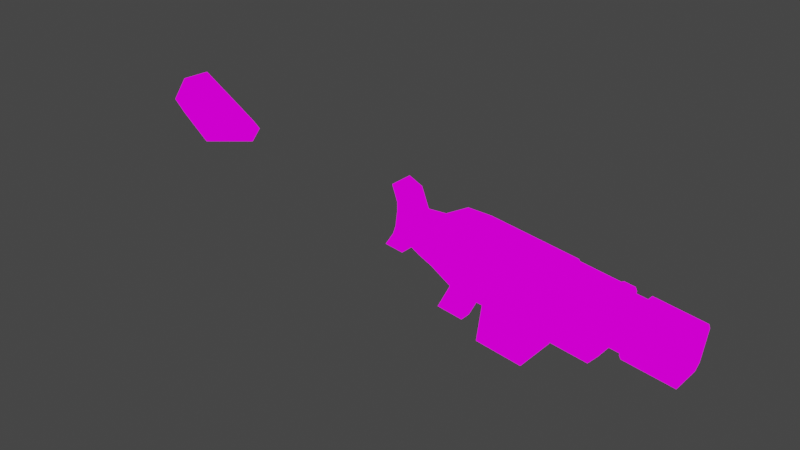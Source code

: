 # Source: v_plasma.blend  (saved by Blender 2.83.18; exported with 4.5.12 LTS)
import bpy
from mathutils import Matrix  # noqa: F401  (used for matrix-valued properties, if any)

bpy.ops.wm.read_factory_settings(use_empty=True)
scene = bpy.context.scene
scene.name = 'Scene'

# ---- collections
col_collection = bpy.data.collections.new('Collection'); scene.collection.children.link(col_collection)

# ---- images (referenced by path relative to the original .blend; pixels are not part of the script)
import os
ASSET_DIR = os.environ.get("B2B_ASSET_DIR", "")  # directory of the original .blend (textures are referenced by path, not embedded)
HERE = os.path.dirname(os.path.abspath(__file__))  # packed textures are extracted next to this script under _unpacked/

def load_image(name, relpath, width, height, colorspace="sRGB"):
    """Load a texture the original file referenced (path relative to the .blend, or extracted next to this script)."""
    p = next((c for c in (os.path.join(HERE, relpath), os.path.join(ASSET_DIR, relpath)) if relpath and os.path.exists(c)), "")
    if p:
        img = bpy.data.images.load(p, check_existing=True)
        img.name = name
    else:  # same state as the original file: an image datablock whose file is absent (Cycles renders it pink)
        img = bpy.data.images.new(name, width, height)
        img.source = "FILE"
        img.filepath = "//" + (relpath or name)
    img.colorspace_settings.name = colorspace
    return img
img_map__0 = load_image('Map #0', 'v_plasma.tga', 1024, 1024, 'sRGB')

# ---- materials (node trees are filled in below, after node groups)
mat_material__2 = bpy.data.materials.new('Material #2')
mat_material__2.use_transparent_shadow = False
mat_material__2.diffuse_color = (0.588, 0.588, 0.588, 1.0)
mat_material__2.roughness = 0.8586
mat_material__2.specular_intensity = 0.0
mat_material__2.metallic = 1.0

# ---- material node trees
mat_material__2.use_nodes = True; mat_material__2.node_tree.nodes.clear()
_N = mat_material__2.node_tree.nodes; _L = mat_material__2.node_tree.links
n0 = _N.new('ShaderNodeOutputMaterial'); n0.name = 'Material Output'; n0.location = (316, 200)
n1 = _N.new('ShaderNodeTexImage'); n1.name = 'Image Texture.001'; n1.location = (-26, 177)
n1.image = img_map__0
_L.new(n1.outputs[0], n0.inputs[0])
n0.is_active_output = True

# ---- world
world_world = bpy.data.worlds.new('World'); scene.world = world_world
world_world.use_nodes = True; world_world.node_tree.nodes.clear()
_N = world_world.node_tree.nodes; _L = world_world.node_tree.links
n0 = _N.new('ShaderNodeOutputWorld'); n0.name = 'World Output'; n0.location = (300, 300)
n1 = _N.new('ShaderNodeBackground'); n1.name = 'Background'; n1.location = (10, 300)
n1.inputs[0].default_value = (0.05088, 0.05088, 0.05088, 1.0)
_L.new(n1.outputs[0], n0.inputs[0])
n0.is_active_output = True
world_world.color = (0.05088, 0.05088, 0.05088)
world_world.use_sun_shadow = False
world_world.sun_shadow_jitter_overblur = 0.0

# ---- meshes
me_mesh = bpy.data.meshes.new('Mesh')
me_mesh.from_pydata([(-8.207, 7.046, 9.749), (49.17, 9.005, 7.15), (49.17, 7.046, 9.749), (49.17, -7.046, 9.749), (49.17, -9.005, 7.15), (-19.5, -9.005, 7.15), (-8.207, -7.046, 9.749), (55.58, 6.267, 10.01), (55.58, 8.226, 7.408), (75.55, 8.226, 7.408), (75.55, 6.267, 10.01), (75.55, 6.267, -8.716), (75.55, 8.227, -6.116), (55.58, 8.227, -6.116), (55.58, 6.267, -8.716), (55.58, -6.267, -8.716), (55.58, -8.226, -6.116), (75.55, -8.226, -6.116), (75.55, -6.267, -8.716), (75.55, -6.267, 10.01), (75.55, -8.227, 7.407), (55.58, -8.227, 7.407), (55.58, -6.267, 10.01), (49.17, 6.124, -6.112), (49.17, 6.124, 7.339), (55.58, 6.124, 7.339), (55.58, 6.124, -6.112), (49.17, -6.124, -6.112), (55.58, -6.124, -6.112), (55.58, -6.124, 7.339), (49.17, -6.124, 7.339), (49.17, 4.666, -8.047), (55.58, 4.666, -8.047), (55.58, -4.666, -8.047), (49.17, -4.666, -8.047), (55.58, 4.666, 9.274), (55.58, -4.666, 9.274), (49.17, 4.666, 9.274), (49.17, -4.666, 9.274), (-10.21, -7.046, -16.05), (-19.5, -9.005, -9.782), (49.17, -9.005, -9.782), (45.28, -7.046, -16.05), (-19.5, 9.005, -9.782), (-10.21, 7.046, -16.05), (45.28, 7.046, -16.05), (49.17, 9.005, -9.782), (27.6, 9.005, 0.9019), (27.6, 9.005, 7.15), (27.6, 7.046, 9.749), (27.6, -7.046, 9.749), (27.6, -9.005, 7.15), (27.6, -9.005, 0.9019), (44.75, -9.005, 0.9019), (44.75, -9.005, 7.15), (44.75, -7.046, 9.749), (44.75, 7.046, 9.749), (44.75, 9.005, 7.15), (44.75, 9.005, 0.9019), (28.25, 9.005, 1.402), (28.25, 9.005, 6.5), (28.25, 7.046, 9.099), (28.25, -7.046, 9.099), (28.25, -9.005, 6.5), (28.25, -9.005, 1.402), (44.1, -9.005, 1.402), (44.1, -9.005, 6.5), (44.1, -7.046, 9.099), (44.1, 7.046, 9.099), (44.1, 9.005, 6.5), (44.1, 9.005, 1.402), (-32.22, 4.867, -9.783), (-33.46, -4.867, 1.849), (-43.7, 4.867, -14.06), (-35.87, 4.867, -14.07), (-35.87, -4.867, -14.07), (-43.7, -4.867, -14.06), (-37.63, 4.867, 9.392), (-43.7, 4.867, 11.16), (-43.7, -4.867, 11.16), (-37.63, -4.867, 9.392), (-19.5, 9.005, 7.15), (-27.0, 6.78, -9.783), (-27.0, 6.78, 2.064), (-27.0, -6.78, 2.064), (-27.0, -6.78, -9.783), (-40.16, 4.867, 1.507), (-33.46, 4.867, 1.849), (-40.6, 4.867, 5.181), (-40.6, -4.867, 5.181), (-40.16, -4.867, 1.507), (-40.88, 4.867, -8.189), (-40.16, 4.867, -4.608), (-40.16, -4.867, -4.608), (-32.22, -4.867, -9.783), (-40.88, -4.867, -8.189), (-18.99, 2.207, -30.29), (-8.064, 2.207, -30.29), (-13.05, 2.207, -13.62), (-2.121, 2.207, -13.62), (-18.99, -2.207, -30.29), (-8.064, -2.207, -30.29), (-13.05, -2.207, -13.62), (-2.121, -2.207, -13.62), (3.454, 9.005, -29.69), (22.44, 9.005, -29.69), (3.454, 9.005, -9.782), (22.44, 9.005, -9.782), (3.454, -9.005, -29.69), (22.44, -9.005, -29.69), (3.454, -9.005, -9.782), (22.44, -9.005, -9.782)], [], [(60, 69, 70), (70, 59, 60), (65, 66, 63), (63, 64, 65), (45, 42, 39), (39, 44, 45), (46, 41, 42), (42, 45, 46), (61, 62, 67), (67, 68, 61), (81, 5, 6), (6, 0, 81), (8, 9, 12), (12, 13, 8), (17, 20, 21), (21, 16, 17), (11, 18, 15), (15, 14, 11), (12, 9, 10), (10, 19, 20), (20, 17, 18), (10, 20, 18), (12, 10, 18), (11, 12, 18), (7, 22, 19), (19, 10, 7), (8, 13, 14), (14, 15, 16), (16, 21, 22), (14, 16, 22), (8, 14, 22), (7, 8, 22), (69, 60, 61), (61, 68, 69), (63, 66, 67), (67, 62, 63), (9, 8, 7), (7, 10, 9), (13, 12, 11), (11, 14, 13), (17, 16, 15), (15, 18, 17), (21, 20, 19), (19, 22, 21), (24, 25, 26), (26, 23, 24), (28, 29, 30), (30, 27, 28), (32, 33, 34), (34, 31, 32), (37, 38, 36), (36, 35, 37), (25, 24, 37), (37, 35, 25), (23, 26, 32), (32, 31, 23), (28, 27, 34), (34, 33, 28), (30, 29, 36), (36, 38, 30), (41, 40, 39), (39, 42, 41), (45, 44, 43), (43, 46, 45), (1, 2, 3), (3, 4, 41), (1, 3, 41), (46, 1, 41), (43, 81, 48), (48, 47, 43), (81, 0, 49), (49, 48, 81), (0, 6, 50), (50, 49, 0), (6, 5, 51), (51, 50, 6), (5, 40, 52), (52, 51, 5), (40, 41, 53), (53, 52, 40), (41, 4, 54), (54, 53, 41), (4, 3, 55), (55, 54, 4), (3, 2, 56), (56, 55, 3), (2, 1, 57), (57, 56, 2), (1, 46, 58), (58, 57, 1), (46, 43, 47), (47, 58, 46), (47, 48, 60), (60, 59, 47), (48, 49, 61), (61, 60, 48), (49, 50, 62), (62, 61, 49), (50, 51, 63), (63, 62, 50), (51, 52, 64), (64, 63, 51), (52, 53, 65), (65, 64, 52), (53, 54, 66), (66, 65, 53), (54, 55, 67), (67, 66, 54), (55, 56, 68), (68, 67, 55), (56, 57, 69), (69, 68, 56), (57, 58, 70), (70, 69, 57), (58, 47, 59), (59, 70, 58), (44, 39, 40), (40, 43, 44), (86, 87, 71), (71, 92, 86), (94, 72, 90), (90, 93, 94), (73, 74, 75), (75, 76, 73), (77, 78, 79), (79, 80, 77), (92, 93, 90), (90, 86, 92), (71, 74, 73), (73, 91, 71), (71, 94, 75), (75, 74, 71), (94, 95, 76), (76, 75, 94), (91, 73, 76), (76, 95, 91), (88, 78, 77), (77, 87, 88), (89, 79, 78), (78, 88, 89), (72, 80, 79), (79, 89, 72), (72, 87, 77), (77, 80, 72), (87, 83, 82), (82, 71, 87), (72, 84, 83), (83, 87, 72), (72, 94, 85), (85, 84, 72), (71, 82, 85), (85, 94, 71), (83, 81, 43), (43, 82, 83), (5, 81, 83), (83, 84, 5), (40, 5, 84), (84, 85, 40), (43, 40, 85), (85, 82, 43), (90, 72, 89), (88, 87, 86), (89, 88, 86), (86, 90, 89), (92, 71, 91), (95, 94, 93), (93, 92, 91), (91, 95, 93), (96, 98, 99), (99, 97, 96), (100, 101, 103), (103, 102, 100), (96, 97, 101), (101, 100, 96), (97, 99, 103), (103, 101, 97), (99, 98, 102), (102, 103, 99), (98, 96, 100), (100, 102, 98), (104, 106, 107), (107, 105, 104), (108, 109, 111), (111, 110, 108), (104, 105, 109), (109, 108, 104), (105, 107, 111), (111, 109, 105), (106, 104, 108), (108, 110, 106)])
me_mesh.polygons.foreach_set('use_smooth', [True] * 190)
_k = set([(0, 49), (0, 81), (1, 2), (1, 46), (2, 3), (3, 4), (4, 41), (5, 6), (5, 84), (6, 50), (7, 8), (7, 10), (7, 22), (8, 13), (9, 10), (9, 12), (10, 19), (11, 12), (11, 14), (11, 18), (13, 14), (14, 15), (15, 16), (15, 18), (16, 21), (17, 18), (17, 20), (19, 20), (19, 22), (21, 22), (23, 32), (25, 37), (28, 34), (30, 36), (31, 32), (33, 34), (35, 37), (36, 38), (39, 40), (39, 42), (40, 85), (41, 42), (42, 45), (43, 44), (43, 82), (44, 45), (45, 46), (49, 50), (71, 74), (71, 82), (71, 94), (72, 80), (72, 84), (72, 87), (73, 74), (73, 76), (73, 91), (74, 75), (75, 76), (75, 94), (76, 95), (77, 78), (77, 87), (78, 79), (78, 88), (79, 80), (79, 89), (81, 83), (83, 87), (85, 94), (86, 88), (86, 92), (89, 90), (90, 93), (91, 92), (93, 95), (96, 97), (96, 98), (96, 100), (97, 99), (97, 101), (98, 99), (98, 102), (99, 103), (100, 101), (100, 102), (101, 103), (102, 103), (104, 105), (104, 106), (104, 107), (104, 108), (105, 107), (105, 109), (105, 111), (106, 108), (108, 109), (108, 110), (109, 111)])
me_mesh.attributes.new('sharp_edge', 'BOOLEAN', 'EDGE').data.foreach_set('value', [ (min(e.vertices), max(e.vertices)) in _k for e in me_mesh.edges])
_uv = me_mesh.uv_layers.new(name='UVChannel_1')
_uv.uv.foreach_set('vector', [0.006698, 0.4714, 0.1264, 0.4714, 0.1264, 0.4348, 0.1264, 0.4348, 0.006698, 0.4348, 0.006698, 0.4714, 0.1264, 0.4348, 0.1264, 0.4714, 0.006698, 0.4714, 0.006698, 0.4714, 0.006698, 0.4348, 0.1264, 0.4348, 0.7573, 0.4563, 0.7573, 0.5869, 0.3699, 0.5869, 0.3699, 0.5869, 0.3699, 0.4563, 0.7573, 0.4563, 0.8149, 0.6746, 0.9818, 0.6746, 0.9636, 0.6308, 0.9636, 0.6308, 0.8331, 0.6308, 0.8149, 0.6746, 0.006698, 0.49, 0.006698, 0.6241, 0.1264, 0.6241, 0.1264, 0.6241, 0.1264, 0.49, 0.006698, 0.49, 0.3051, 0.8309, 0.3051, 0.9978, 0.3839, 0.9796, 0.3839, 0.9796, 0.3839, 0.8491, 0.3051, 0.8309, 0.2361, 0.2665, 0.39, 0.2665, 0.39, 0.1678, 0.39, 0.1678, 0.2361, 0.1678, 0.2361, 0.2665, 0.39, 0.1678, 0.39, 0.2665, 0.2361, 0.2665, 0.2361, 0.2665, 0.2361, 0.1678, 0.39, 0.1678, 0.39, 0.2849, 0.39, 0.4026, 0.2361, 0.4026, 0.2361, 0.4026, 0.2361, 0.2849, 0.39, 0.2849, 0.5092, 0.2665, 0.4135, 0.2665, 0.3951, 0.2849, 0.3951, 0.2849, 0.3951, 0.4026, 0.4135, 0.421, 0.4135, 0.421, 0.5092, 0.421, 0.5276, 0.4026, 0.3951, 0.2849, 0.4135, 0.421, 0.5276, 0.4026, 0.5092, 0.2665, 0.3951, 0.2849, 0.5276, 0.4026, 0.5276, 0.2849, 0.5092, 0.2665, 0.5276, 0.4026, 0.2361, 0.02715, 0.2361, 0.1449, 0.39, 0.1449, 0.39, 0.1449, 0.39, 0.02715, 0.2361, 0.02715, 0.2079, 0.421, 0.1122, 0.421, 0.09384, 0.4026, 0.09384, 0.4026, 0.09384, 0.2849, 0.1122, 0.2665, 0.1122, 0.2665, 0.2079, 0.2665, 0.2263, 0.2849, 0.09384, 0.4026, 0.1122, 0.2665, 0.2263, 0.2849, 0.2079, 0.421, 0.09384, 0.4026, 0.2263, 0.2849, 0.2263, 0.4026, 0.2079, 0.421, 0.2263, 0.2849, 0.1264, 0.4714, 0.006698, 0.4714, 0.006698, 0.49, 0.006698, 0.49, 0.1264, 0.49, 0.1264, 0.4714, 0.006698, 0.4714, 0.1264, 0.4714, 0.1264, 0.49, 0.1264, 0.49, 0.006698, 0.49, 0.006698, 0.4714, 0.39, 0.008757, 0.2361, 0.008757, 0.2361, 0.02715, 0.2361, 0.02715, 0.39, 0.02715, 0.39, 0.008757, 0.2361, 0.2665, 0.39, 0.2665, 0.39, 0.2849, 0.39, 0.2849, 0.2361, 0.2849, 0.2361, 0.2665, 0.39, 0.421, 0.2361, 0.421, 0.2361, 0.4026, 0.2361, 0.4026, 0.39, 0.4026, 0.39, 0.421, 0.2361, 0.1633, 0.39, 0.1633, 0.39, 0.1449, 0.39, 0.1449, 0.2361, 0.1449, 0.2361, 0.1633, 0.9402, 0.2573, 0.9912, 0.2573, 0.9912, 0.1618, 0.9912, 0.1618, 0.9402, 0.1618, 0.9402, 0.2573, 0.9912, 0.1618, 0.9912, 0.2573, 0.9402, 0.2573, 0.9402, 0.2573, 0.9402, 0.1618, 0.9912, 0.1618, 0.9912, 0.05363, 0.9912, 0.1416, 0.9402, 0.1416, 0.9402, 0.1416, 0.9402, 0.05363, 0.9912, 0.05363, 0.9402, 0.05363, 0.9402, 0.1416, 0.9912, 0.1416, 0.9912, 0.1416, 0.9912, 0.05363, 0.9402, 0.05363, 0.9912, 0.03989, 0.9402, 0.03989, 0.9402, 0.05363, 0.9402, 0.05363, 0.9912, 0.05363, 0.9912, 0.03989, 0.9402, 0.03989, 0.9912, 0.03989, 0.9912, 0.05363, 0.9912, 0.05363, 0.9402, 0.05363, 0.9402, 0.03989, 0.9912, 0.1553, 0.9402, 0.1553, 0.9402, 0.1416, 0.9402, 0.1416, 0.9912, 0.1416, 0.9912, 0.1553, 0.9402, 0.1553, 0.9912, 0.1553, 0.9912, 0.1416, 0.9912, 0.1416, 0.9402, 0.1416, 0.9402, 0.1553, 0.7844, 0.6746, 0.3051, 0.6746, 0.3699, 0.6308, 0.3699, 0.6308, 0.7573, 0.6308, 0.7844, 0.6746, 0.7573, 0.6308, 0.3699, 0.6308, 0.3051, 0.6746, 0.3051, 0.6746, 0.7844, 0.6746, 0.7573, 0.6308, 0.8149, 0.7928, 0.8331, 0.8109, 0.9636, 0.8109, 0.9636, 0.8109, 0.9818, 0.7928, 0.9818, 0.6746, 0.8149, 0.7928, 0.9636, 0.8109, 0.9818, 0.6746, 0.8149, 0.6746, 0.8149, 0.7928, 0.9818, 0.6746, 0.3051, 0.6746, 0.3051, 0.7928, 0.6338, 0.7928, 0.6338, 0.7928, 0.6338, 0.7492, 0.3051, 0.6746, 0.3051, 0.7928, 0.3839, 0.8109, 0.6338, 0.8109, 0.6338, 0.8109, 0.6338, 0.7928, 0.3051, 0.7928, 0.3839, 0.8491, 0.3839, 0.9796, 0.6338, 0.9796, 0.6338, 0.9796, 0.6338, 0.8491, 0.3839, 0.8491, 0.3839, 0.8109, 0.3051, 0.7928, 0.6338, 0.7928, 0.6338, 0.7928, 0.6338, 0.8109, 0.3839, 0.8109, 0.3051, 0.7928, 0.3051, 0.6746, 0.6338, 0.7492, 0.6338, 0.7492, 0.6338, 0.7928, 0.3051, 0.7928, 0.3051, 0.6746, 0.7844, 0.6746, 0.7536, 0.7492, 0.7536, 0.7492, 0.6338, 0.7492, 0.3051, 0.6746, 0.7844, 0.6746, 0.7844, 0.7928, 0.7536, 0.7928, 0.7536, 0.7928, 0.7536, 0.7492, 0.7844, 0.6746, 0.7844, 0.7928, 0.7844, 0.8109, 0.7536, 0.8109, 0.7536, 0.8109, 0.7536, 0.7928, 0.7844, 0.7928, 0.7844, 0.9796, 0.7844, 0.8491, 0.7536, 0.8491, 0.7536, 0.8491, 0.7536, 0.9796, 0.7844, 0.9796, 0.7844, 0.8109, 0.7844, 0.7928, 0.7536, 0.7928, 0.7536, 0.7928, 0.7536, 0.8109, 0.7844, 0.8109, 0.7844, 0.7928, 0.7844, 0.6746, 0.7536, 0.7492, 0.7536, 0.7492, 0.7536, 0.7928, 0.7844, 0.7928, 0.7844, 0.6746, 0.3051, 0.6746, 0.6338, 0.7492, 0.6338, 0.7492, 0.7536, 0.7492, 0.7844, 0.6746, 0.001792, 0.4312, 0.001792, 0.476, 0.006698, 0.4714, 0.006698, 0.4714, 0.006698, 0.4348, 0.001792, 0.4312, 0.001792, 0.476, 0.001792, 0.4947, 0.006698, 0.49, 0.006698, 0.49, 0.006698, 0.4714, 0.001792, 0.476, 0.001792, 0.49, 0.001792, 0.6241, 0.006698, 0.6241, 0.006698, 0.6241, 0.006698, 0.49, 0.001792, 0.49, 0.001792, 0.4947, 0.001792, 0.476, 0.006698, 0.4714, 0.006698, 0.4714, 0.006698, 0.49, 0.001792, 0.4947, 0.001792, 0.476, 0.001792, 0.4312, 0.006698, 0.4348, 0.006698, 0.4348, 0.006698, 0.4714, 0.001792, 0.476, 0.001792, 0.4312, 0.1313, 0.4312, 0.1264, 0.4348, 0.1264, 0.4348, 0.006698, 0.4348, 0.001792, 0.4312, 0.1313, 0.4312, 0.1313, 0.476, 0.1264, 0.4714, 0.1264, 0.4714, 0.1264, 0.4348, 0.1313, 0.4312, 0.1313, 0.476, 0.1313, 0.4947, 0.1264, 0.49, 0.1264, 0.49, 0.1264, 0.4714, 0.1313, 0.476, 0.1313, 0.6241, 0.1313, 0.49, 0.1264, 0.49, 0.1264, 0.49, 0.1264, 0.6241, 0.1313, 0.6241, 0.1313, 0.4947, 0.1313, 0.476, 0.1264, 0.4714, 0.1264, 0.4714, 0.1264, 0.49, 0.1313, 0.4947, 0.1313, 0.476, 0.1313, 0.4312, 0.1264, 0.4348, 0.1264, 0.4348, 0.1264, 0.4714, 0.1313, 0.476, 0.1313, 0.4312, 0.001792, 0.4312, 0.006698, 0.4348, 0.006698, 0.4348, 0.1264, 0.4348, 0.1313, 0.4312, 0.3699, 0.4563, 0.3699, 0.5869, 0.3051, 0.605, 0.3051, 0.605, 0.3051, 0.4382, 0.3699, 0.4563, 0.1609, 0.7534, 0.2076, 0.7558, 0.2163, 0.6746, 0.2163, 0.6746, 0.1609, 0.7107, 0.1609, 0.7534, 0.2163, 0.6746, 0.2076, 0.7558, 0.1609, 0.7534, 0.1609, 0.7534, 0.1609, 0.7107, 0.2163, 0.6746, 0.1361, 0.4765, 0.1908, 0.4765, 0.1908, 0.5667, 0.1908, 0.5667, 0.1361, 0.5667, 0.1361, 0.4765, 0.1785, 0.8693, 0.1361, 0.8693, 0.1361, 0.9594, 0.1361, 0.9594, 0.1785, 0.9594, 0.1785, 0.8693, 0.02862, 0.7107, 0.1188, 0.7107, 0.1188, 0.7534, 0.1188, 0.7534, 0.02862, 0.7534, 0.02862, 0.7107, 0.2163, 0.6746, 0.1908, 0.6447, 0.1361, 0.6447, 0.1361, 0.6447, 0.1558, 0.6857, 0.2163, 0.6746, 0.2163, 0.4765, 0.2163, 0.5667, 0.1908, 0.5667, 0.1908, 0.5667, 0.1908, 0.4765, 0.2163, 0.4765, 0.2163, 0.6746, 0.1558, 0.6857, 0.1361, 0.6447, 0.1361, 0.6447, 0.1908, 0.6447, 0.2163, 0.6746, 0.02862, 0.6857, 0.02862, 0.6447, 0.1188, 0.6447, 0.1188, 0.6447, 0.1188, 0.6857, 0.02862, 0.6857, 0.1578, 0.7791, 0.1361, 0.8208, 0.1785, 0.8085, 0.1785, 0.8085, 0.2076, 0.7558, 0.1578, 0.7791, 0.1188, 0.7791, 0.1188, 0.8208, 0.02862, 0.8208, 0.02862, 0.8208, 0.02862, 0.7791, 0.1188, 0.7791, 0.2076, 0.7558, 0.1785, 0.8085, 0.1361, 0.8208, 0.1361, 0.8208, 0.1578, 0.7791, 0.2076, 0.7558, 0.2076, 0.9594, 0.2076, 0.8693, 0.1785, 0.8693, 0.1785, 0.8693, 0.1785, 0.9594, 0.2076, 0.9594, 0.2076, 0.7558, 0.2527, 0.7573, 0.2527, 0.6746, 0.2527, 0.6746, 0.2163, 0.6746, 0.2076, 0.7558, 0.2076, 0.9594, 0.2527, 0.9772, 0.2527, 0.8515, 0.2527, 0.8515, 0.2076, 0.8693, 0.2076, 0.9594, 0.2076, 0.7558, 0.2163, 0.6746, 0.2527, 0.6746, 0.2527, 0.6746, 0.2527, 0.7573, 0.2076, 0.7558, 0.2163, 0.4765, 0.2527, 0.4588, 0.2527, 0.5844, 0.2527, 0.5844, 0.2163, 0.5667, 0.2163, 0.4765, 0.2527, 0.7573, 0.3051, 0.7928, 0.3051, 0.6746, 0.3051, 0.6746, 0.2527, 0.6746, 0.2527, 0.7573, 0.3051, 0.9978, 0.3051, 0.8309, 0.2527, 0.8515, 0.2527, 0.8515, 0.2527, 0.9772, 0.3051, 0.9978, 0.3051, 0.6746, 0.3051, 0.7928, 0.2527, 0.7573, 0.2527, 0.7573, 0.2527, 0.6746, 0.3051, 0.6746, 0.3051, 0.4382, 0.3051, 0.605, 0.2527, 0.5844, 0.2527, 0.5844, 0.2527, 0.4588, 0.3051, 0.4382, 0.1609, 0.7534, 0.2076, 0.7558, 0.1578, 0.7791, 0.1578, 0.7791, 0.2076, 0.7558, 0.1609, 0.7534, 0.1188, 0.7791, 0.02862, 0.7791, 0.02862, 0.7534, 0.02862, 0.7534, 0.1188, 0.7534, 0.1188, 0.7791, 0.1609, 0.7107, 0.2163, 0.6746, 0.1558, 0.6857, 0.1558, 0.6857, 0.2163, 0.6746, 0.1609, 0.7107, 0.1188, 0.7107, 0.02862, 0.7107, 0.02862, 0.6857, 0.02862, 0.6857, 0.1188, 0.6857, 0.1188, 0.7107, 0.7677, 0.02227, 0.8216, 0.1736, 0.9208, 0.1736, 0.9208, 0.1736, 0.8669, 0.02227, 0.7677, 0.02227, 0.7677, 0.02227, 0.8669, 0.02227, 0.9208, 0.1736, 0.9208, 0.1736, 0.8216, 0.1736, 0.7677, 0.02227, 0.7677, 0.02227, 0.8669, 0.02227, 0.8669, 0.02227, 0.8669, 0.02227, 0.7677, 0.02227, 0.7677, 0.02227, 0.8669, 0.02227, 0.9208, 0.1736, 0.9208, 0.1736, 0.9208, 0.1736, 0.8669, 0.02227, 0.8669, 0.02227, 0.9208, 0.1736, 0.8216, 0.1736, 0.8216, 0.1736, 0.8216, 0.1736, 0.9208, 0.1736, 0.9208, 0.1736, 0.8216, 0.1736, 0.7677, 0.02227, 0.7677, 0.02227, 0.7677, 0.02227, 0.8216, 0.1736, 0.8216, 0.1736, 0.7258, 0.2595, 0.7258, 0.444, 0.5483, 0.444, 0.5483, 0.444, 0.5483, 0.2595, 0.7258, 0.2595, 0.5483, 0.2595, 0.7258, 0.2595, 0.7258, 0.444, 0.7258, 0.444, 0.5483, 0.444, 0.5483, 0.2595, 0.5478, 0.0315, 0.7258, 0.0315, 0.7258, 0.2329, 0.7258, 0.2329, 0.5478, 0.2329, 0.5478, 0.0315, 0.7355, 0.2212, 0.9281, 0.2212, 0.9281, 0.421, 0.9281, 0.421, 0.7355, 0.421, 0.7355, 0.2212, 0.9281, 0.421, 0.7355, 0.421, 0.7355, 0.2212, 0.7355, 0.2212, 0.9281, 0.2212, 0.9281, 0.421])
me_mesh.materials.append(mat_material__2)
me_mesh.use_remesh_fix_poles = True
me_mesh.use_remesh_preserve_attributes = False
me_mesh.use_mirror_vertex_groups = False
me_mesh.update()
me_mesh.normals_split_custom_set([tuple(v) for v in zip(*[iter([0.08283, 0.9674, 0.2393, -0.08283, 0.9674, 0.2393, 2.249e-07, 1.0, 1.152e-06, 2.249e-07, 1.0, 1.152e-06, -7.875e-07, 1.0, -1.203e-06, 0.08283, 0.9674, 0.2393, 7.511e-08, -1.0, -8.473e-07, -0.08283, -0.9674, 0.2393, 0.08283, -0.9674, 0.2393, 0.08283, -0.9674, 0.2393, 3.616e-08, -1.0, 8.514e-07, 7.511e-08, -1.0, -8.473e-07, 0.0, 0.0, -1.0, 0.0, 0.0, -1.0, -0.3077, 0.0, -0.9515, -0.3077, 0.0, -0.9515, -0.3077, 0.0, -0.9515, 0.0, 0.0, -1.0, 0.9685, -2.268e-07, -0.2491, 0.9685, -1.426e-07, -0.2491, 0.8501, 0.0, -0.5267, 0.8501, 0.0, -0.5267, 0.8501, 0.0, -0.5267, 0.9685, -2.268e-07, -0.2491, 0.3769, 0.4631, 0.8022, 0.3769, -0.4631, 0.8022, -0.3769, -0.4631, 0.8022, -0.3769, -0.4631, 0.8022, -0.3769, 0.4631, 0.8022, 0.3769, 0.4631, 0.8022, -0.395, -1.587e-07, 0.9187, -0.395, -1.684e-07, 0.9187, -0.1186, -1.284e-07, 0.9929, -0.1186, -1.284e-07, 0.9929, -0.1186, -1.31e-07, 0.9929, -0.395, -1.587e-07, 0.9187, 0.0, 0.9483, 0.3173, 0.0, 0.9483, 0.3173, 0.0, 0.9483, -0.3173, 0.0, 0.9483, -0.3173, 0.0, 0.9483, -0.3173, 0.0, 0.9483, 0.3173, 0.0, -0.9483, -0.3173, 0.0, -0.9483, 0.3173, 0.0, -0.9483, 0.3173, 0.0, -0.9483, 0.3173, 0.0, -0.9483, -0.3173, 0.0, -0.9483, -0.3173, 0.0, -7.608e-08, -1.0, 0.0, -7.608e-08, -1.0, 0.0, -7.608e-08, -1.0, 0.0, -7.608e-08, -1.0, 0.0, -7.608e-08, -1.0, 0.0, -7.608e-08, -1.0, 1.0, -5.551e-07, 0.0, 1.0, 2.304e-06, 0.0, 1.0, 5.882e-07, 0.0, 1.0, 5.882e-07, 0.0, 1.0, 0.0, 0.0, 1.0, 6.109e-07, 0.0, 1.0, 6.109e-07, 0.0, 1.0, -1.152e-06, 0.0, 1.0, -3.154e-07, 0.0, 1.0, 5.882e-07, 0.0, 1.0, 6.109e-07, 0.0, 1.0, -3.154e-07, 0.0, 1.0, -5.551e-07, 0.0, 1.0, 5.882e-07, 0.0, 1.0, -3.154e-07, 0.0, 1.0, 0.0, 0.0, 1.0, -5.551e-07, 0.0, 1.0, -3.154e-07, 0.0, 0.0, -7.608e-08, 1.0, 0.0, -7.608e-08, 1.0, 0.0, -7.608e-08, 1.0, 0.0, -7.608e-08, 1.0, 0.0, -7.608e-08, 1.0, 0.0, -7.608e-08, 1.0, -1.0, -1.116e-07, 0.0, -1.0, -2.304e-06, 0.0, -1.0, -6.558e-07, 0.0, -1.0, -6.558e-07, 0.0, -1.0, 9.364e-07, 0.0, -1.0, 2.819e-07, 0.0, -1.0, 2.819e-07, 0.0, -1.0, 6.912e-06, 0.0, -1.0, 1.473e-06, 0.0, -1.0, -6.558e-07, 0.0, -1.0, 2.819e-07, 0.0, -1.0, 1.473e-06, 0.0, -1.0, -1.116e-07, 0.0, -1.0, -6.558e-07, 0.0, -1.0, 1.473e-06, 0.0, -1.0, 0.0, 0.0, -1.0, -1.116e-07, 0.0, -1.0, 1.473e-06, 0.0, -0.08283, 0.9674, 0.2393, 0.08283, 0.9674, 0.2393, 0.3769, 0.4631, 0.8022, 0.3769, 0.4631, 0.8022, -0.3769, 0.4631, 0.8022, -0.08283, 0.9674, 0.2393, 0.08283, -0.9674, 0.2393, -0.08283, -0.9674, 0.2393, -0.3769, -0.4631, 0.8022, -0.3769, -0.4631, 0.8022, 0.3769, -0.4631, 0.8022, 0.08283, -0.9674, 0.2393, 0.0, 0.9483, 0.3173, 0.0, 0.9483, 0.3173, 0.0, 0.7986, 0.6018, 0.0, 0.7986, 0.6018, 0.0, 0.7986, 0.6018, 0.0, 0.9483, 0.3173, 0.0, 0.9483, -0.3173, 0.0, 0.9483, -0.3173, 0.0, 0.7986, -0.6018, 0.0, 0.7986, -0.6018, 0.0, 0.7986, -0.6018, 0.0, 0.9483, -0.3173, 0.0, -0.9483, -0.3173, 0.0, -0.9483, -0.3173, 0.0, -0.7986, -0.6018, 0.0, -0.7986, -0.6018, 0.0, -0.7986, -0.6018, 0.0, -0.9483, -0.3173, 0.0, -0.9483, 0.3173, 0.0, -0.9483, 0.3173, 0.0, -0.7987, 0.6018, 0.0, -0.7987, 0.6018, 0.0, -0.7986, 0.6018, 0.0, -0.9483, 0.3173, 3.92e-08, 0.9483, 0.3173, -1.376e-06, 0.9483, 0.3173, 1.039e-07, 0.9483, -0.3173, 1.039e-07, 0.9483, -0.3173, 1.615e-06, 0.9483, -0.3173, 3.92e-08, 0.9483, 0.3173, -5.634e-05, -0.9483, -0.3173, -3.92e-08, -0.9483, 0.3173, 1.295e-06, -0.9483, 0.3173, 1.295e-06, -0.9483, 0.3173, 0.0, -0.9483, -0.3173, -5.634e-05, -0.9483, -0.3173, -3.225e-07, 3.85e-07, -1.0, -6.351e-07, 5.11e-07, -1.0, -4.408e-07, 4.326e-07, -1.0, -4.408e-07, 4.326e-07, -1.0, -1.282e-07, 3.066e-07, -1.0, -3.225e-07, 3.85e-07, -1.0, 0.0, -2.044e-07, 1.0, 0.0, -2.044e-07, 1.0, 0.0, -2.044e-07, 1.0, 0.0, -2.044e-07, 1.0, 0.0, -2.044e-07, 1.0, 0.0, -2.044e-07, 1.0, -1.376e-06, 0.9483, 0.3173, 3.92e-08, 0.9483, 0.3173, 0.0, 0.7987, 0.6018, 0.0, 0.7987, 0.6018, 0.0, 0.7987, 0.6018, 2.069e-05, 0.9483, 0.3173, 1.615e-06, 0.9483, -0.3173, 1.039e-07, 0.9483, -0.3173, 1.227e-07, 0.7986, -0.6018, 0.0, 0.7986, -0.6018, 0.0, 0.7986, -0.6018, -2.068e-05, 0.9483, -0.3173, -5.634e-05, -0.9483, -0.3173, 0.0, -0.9483, -0.3173, 0.0, -0.7986, -0.6018, -3.681e-07, -0.7987, -0.6018, -3.681e-07, -0.7987, -0.6018, 2.027e-05, -0.9483, -0.3173, 1.295e-06, -0.9483, 0.3173, -3.92e-08, -0.9483, 0.3173, 0.0, -0.7986, 0.6018, 0.0, -0.7986, 0.6018, 0.0, -0.7986, 0.6018, -2.064e-05, -0.9483, 0.3173, 6.35e-08, -0.9928, -0.1199, -0.1209, -0.9914, -0.04967, -8.09e-09, -0.9545, -0.2983, -8.09e-09, -0.9545, -0.2983, 0.0, -0.9545, -0.2983, 6.35e-08, -0.9928, -0.1199, -1.611e-08, 0.9545, -0.2983, 0.0, 0.9545, -0.2983, -0.1209, 0.9914, -0.04967, -0.1209, 0.9914, -0.04967, 8.137e-08, 0.9928, -0.1199, -1.611e-08, 0.9545, -0.2983, 1.0, 4.683e-08, -1.441e-07, 1.0, 1.216e-07, 0.0, 1.0, -6.363e-07, -1.864e-07, 1.0, -6.363e-07, -1.864e-07, 1.0, -3.68e-06, -2.253e-07, 0.9685, -1.426e-07, -0.2491, 1.0, 4.683e-08, -1.441e-07, 1.0, -6.363e-07, -1.864e-07, 0.9685, -1.426e-07, -0.2491, 0.9685, -2.268e-07, -0.2491, 1.0, 4.683e-08, -1.441e-07, 0.9685, -1.426e-07, -0.2491, -0.1209, 0.9914, -0.04967, -0.1022, 0.9929, 0.06101, 0.1995, 0.9082, 0.3679, 0.1995, 0.9082, 0.3679, -3.716e-07, 1.0, -1.269e-07, -0.1209, 0.9914, -0.04967, -0.1022, 0.9929, 0.06101, 3.273e-08, 0.7986, 0.6018, 0.4501, 0.536, 0.7142, 0.4501, 0.536, 0.7142, 0.1995, 0.9082, 0.3679, -0.1022, 0.9929, 0.06101, -0.1186, -1.31e-07, 0.9929, -0.1186, -1.284e-07, 0.9929, 4.605e-08, -8.383e-08, 1.0, 4.605e-08, -8.383e-08, 1.0, 6.049e-08, -6.768e-08, 1.0, -0.1186, -1.31e-07, 0.9929, -3.073e-08, -0.7986, 0.6018, -0.1022, -0.9929, 0.06102, 0.1995, -0.9082, 0.3679, 0.1995, -0.9082, 0.3679, 0.4501, -0.536, 0.7142, -3.073e-08, -0.7986, 0.6018, -0.1022, -0.9929, 0.06102, -0.1209, -0.9914, -0.04967, 9.017e-10, -1.0, 1.584e-07, 9.017e-10, -1.0, 1.584e-07, 0.1995, -0.9082, 0.3679, -0.1022, -0.9929, 0.06102, -0.1209, -0.9914, -0.04967, 6.35e-08, -0.9928, -0.1199, 3.663e-07, -1.0, -1.043e-07, 3.663e-07, -1.0, -1.043e-07, 9.017e-10, -1.0, 1.584e-07, -0.1209, -0.9914, -0.04967, 6.35e-08, -0.9928, -0.1199, 1.38e-07, -0.9483, 0.3173, -0.1995, -0.9082, 0.3679, -0.1995, -0.9082, 0.3679, 3.663e-07, -1.0, -1.043e-07, 6.35e-08, -0.9928, -0.1199, 1.38e-07, -0.9483, 0.3173, -5.296e-08, -0.4462, 0.8949, -0.3337, -0.3974, 0.8548, -0.3337, -0.3974, 0.8548, -0.1995, -0.9082, 0.3679, 1.38e-07, -0.9483, 0.3173, -5.296e-08, -0.4462, 0.8949, -3.716e-07, 0.4462, 0.8949, -0.3337, 0.3974, 0.8548, -0.3337, 0.3974, 0.8548, -0.3337, -0.3974, 0.8548, -5.296e-08, -0.4462, 0.8949, -3.716e-07, 0.4462, 0.8949, -4.436e-08, 0.9483, 0.3173, -0.1995, 0.9082, 0.3679, -0.1995, 0.9082, 0.3679, -0.3337, 0.3974, 0.8548, -3.716e-07, 0.4462, 0.8949, -4.436e-08, 0.9483, 0.3173, 8.137e-08, 0.9928, -0.1199, 2.394e-07, 1.0, 4.239e-07, 2.394e-07, 1.0, 4.239e-07, -0.1995, 0.9082, 0.3679, -4.436e-08, 0.9483, 0.3173, 8.137e-08, 0.9928, -0.1199, -0.1209, 0.9914, -0.04967, -3.716e-07, 1.0, -1.269e-07, -3.716e-07, 1.0, -1.269e-07, 2.394e-07, 1.0, 4.239e-07, 8.137e-08, 0.9928, -0.1199, -3.716e-07, 1.0, -1.269e-07, 0.1995, 0.9082, 0.3679, 0.08283, 0.9674, 0.2393, 0.08283, 0.9674, 0.2393, -7.875e-07, 1.0, -1.203e-06, -3.716e-07, 1.0, -1.269e-07, 0.1995, 0.9082, 0.3679, 0.4501, 0.536, 0.7142, 0.3769, 0.4631, 0.8022, 0.3769, 0.4631, 0.8022, 0.08283, 0.9674, 0.2393, 0.1995, 0.9082, 0.3679, 0.4501, 0.536, 0.7142, 0.4501, -0.536, 0.7142, 0.3769, -0.4631, 0.8022, 0.3769, -0.4631, 0.8022, 0.3769, 0.4631, 0.8022, 0.4501, 0.536, 0.7142, 0.4501, -0.536, 0.7142, 0.1995, -0.9082, 0.3679, 0.08283, -0.9674, 0.2393, 0.08283, -0.9674, 0.2393, 0.3769, -0.4631, 0.8022, 0.4501, -0.536, 0.7142, 0.1995, -0.9082, 0.3679, 9.017e-10, -1.0, 1.584e-07, 3.616e-08, -1.0, 8.514e-07, 3.616e-08, -1.0, 8.514e-07, 0.08283, -0.9674, 0.2393, 0.1995, -0.9082, 0.3679, 9.017e-10, -1.0, 1.584e-07, 3.663e-07, -1.0, -1.043e-07, 7.511e-08, -1.0, -8.473e-07, 7.511e-08, -1.0, -8.473e-07, 3.616e-08, -1.0, 8.514e-07, 9.017e-10, -1.0, 1.584e-07, 3.663e-07, -1.0, -1.043e-07, -0.1995, -0.9082, 0.3679, -0.08283, -0.9674, 0.2393, -0.08283, -0.9674, 0.2393, 7.511e-08, -1.0, -8.473e-07, 3.663e-07, -1.0, -1.043e-07, -0.1995, -0.9082, 0.3679, -0.3337, -0.3974, 0.8548, -0.3769, -0.4631, 0.8022, -0.3769, -0.4631, 0.8022, -0.08283, -0.9674, 0.2393, -0.1995, -0.9082, 0.3679, -0.3337, -0.3974, 0.8548, -0.3337, 0.3974, 0.8548, -0.3769, 0.4631, 0.8022, -0.3769, 0.4631, 0.8022, -0.3769, -0.4631, 0.8022, -0.3337, -0.3974, 0.8548, -0.3337, 0.3974, 0.8548, -0.1995, 0.9082, 0.3679, -0.08283, 0.9674, 0.2393, -0.08283, 0.9674, 0.2393, -0.3769, 0.4631, 0.8022, -0.3337, 0.3974, 0.8548, -0.1995, 0.9082, 0.3679, 2.394e-07, 1.0, 4.239e-07, 2.249e-07, 1.0, 1.152e-06, 2.249e-07, 1.0, 1.152e-06, -0.08283, 0.9674, 0.2393, -0.1995, 0.9082, 0.3679, 2.394e-07, 1.0, 4.239e-07, -3.716e-07, 1.0, -1.269e-07, -7.875e-07, 1.0, -1.203e-06, -7.875e-07, 1.0, -1.203e-06, 2.249e-07, 1.0, 1.152e-06, 2.394e-07, 1.0, 4.239e-07, -0.3077, 0.0, -0.9515, -0.3077, 0.0, -0.9515, -0.305, -2.649e-08, -0.9523, -0.305, -2.649e-08, -0.9523, -0.305, 5.99e-08, -0.9523, -0.3077, 0.0, -0.9515, 3.229e-08, 1.0, 4.216e-07, -0.1076, 0.9942, -0.003703, -0.1458, 0.9892, -0.01555, -0.1458, 0.9892, -0.01555, 1.307e-07, 1.0, 1.174e-07, 3.229e-08, 1.0, 4.216e-07, -0.1458, -0.9892, -0.01555, -0.1076, -0.9942, -0.003704, -4.166e-08, -1.0, -2.952e-08, -4.166e-08, -1.0, -2.952e-08, -1.804e-07, -1.0, -1.01e-07, -0.1458, -0.9892, -0.01555, -4.749e-05, -1.959e-07, -1.0, -4.766e-05, -1.959e-07, -1.0, -4.744e-05, -1.959e-07, -1.0, -4.744e-05, -1.959e-07, -1.0, -4.726e-05, -1.959e-07, -1.0, -4.749e-05, -1.959e-07, -1.0, 0.6247, -1.076e-07, 0.7809, 0.2804, -2.293e-07, 0.9599, 0.2804, -1.771e-07, 0.9599, 0.2804, -1.771e-07, 0.9599, 0.6247, -7.938e-08, 0.7809, 0.6247, -1.076e-07, 0.7809, -0.995, -1.656e-07, 0.09999, -0.995, 0.0, 0.09998, -0.9982, -9.17e-08, -0.06055, -0.9982, -9.17e-08, -0.06055, -0.9982, -2.568e-07, -0.06055, -0.995, -1.656e-07, 0.09999, -0.1458, 0.9892, -0.01555, -1.585e-11, 1.0, -6.828e-07, -2.808e-08, 1.0, -3.108e-07, -2.808e-08, 1.0, -3.108e-07, -2.229e-08, 1.0, -1.832e-07, -0.1458, 0.9892, -0.01555, 0.7606, 1.859e-07, -0.6493, 0.7606, 5.568e-07, -0.6493, 0.7606, 3.709e-07, -0.6493, 0.7606, 3.709e-07, -0.6493, 0.7606, 0.0, -0.6493, 0.7606, 1.859e-07, -0.6493, -0.1458, -0.9892, -0.01555, -8.853e-08, -1.0, 7.46e-08, -5.029e-08, -1.0, 9.396e-08, -5.029e-08, -1.0, 9.396e-08, 0.0, -1.0, 0.0, -0.1458, -0.9892, -0.01555, -0.9481, -9.266e-10, 0.318, -0.9018, 2.225e-07, 0.4321, -0.9018, -1.506e-07, 0.4321, -0.9018, -1.506e-07, 0.4321, -0.9481, -1.889e-07, 0.318, -0.9481, -9.266e-10, 0.318, -1.317e-07, 1.0, 6.527e-08, -2.503e-07, 1.0, 1.238e-07, -1.931e-07, 1.0, -1.159e-07, -1.931e-07, 1.0, -1.159e-07, -0.1076, 0.9942, -0.003703, -1.317e-07, 1.0, 6.527e-08, -0.9556, -1.151e-08, -0.2948, -0.8882, -2.502e-07, -0.4594, -0.8882, 1.127e-07, -0.4594, -0.8882, 1.127e-07, -0.4594, -0.9556, 1.729e-07, -0.2948, -0.9556, -1.151e-08, -0.2948, -0.1076, -0.9942, -0.003704, 0.0, -1.0, -9.944e-08, 0.0, -1.0, -5.577e-08, 0.0, -1.0, -5.577e-08, 0.0, -1.0, 0.0, -0.1076, -0.9942, -0.003704, 0.8749, 0.0, 0.4843, 0.8749, 0.0, 0.4843, 0.6247, -1.076e-07, 0.7809, 0.6247, -1.076e-07, 0.7809, 0.6247, -7.938e-08, 0.7809, 0.8749, 0.0, 0.4843, -0.1076, 0.9942, -0.003703, -0.2842, 0.9588, 1.808e-08, -0.3043, 0.9525, -0.01222, -0.3043, 0.9525, -0.01222, -0.1458, 0.9892, -0.01555, -0.1076, 0.9942, -0.003703, -0.03328, -1.821e-07, 0.9994, -0.356, -2.404e-07, 0.9345, -0.356, -1.9e-07, 0.9345, -0.356, -1.9e-07, 0.9345, -0.03328, -1.158e-07, 0.9994, -0.03328, -1.821e-07, 0.9994, -0.1076, -0.9942, -0.003704, -0.1458, -0.9892, -0.01555, -0.3043, -0.9525, -0.01222, -0.3043, -0.9525, -0.01222, -0.2842, -0.9588, -1.833e-07, -0.1076, -0.9942, -0.003704, 4.375e-05, 2.721e-07, -1.0, 3.871e-05, 2.11e-07, -1.0, 3.9e-05, 1.619e-07, -1.0, 3.9e-05, 1.619e-07, -1.0, 4.444e-05, 4.898e-07, -1.0, 4.375e-05, 2.721e-07, -1.0, -0.2842, 0.9588, 1.808e-08, -0.1022, 0.9929, 0.06101, -0.1209, 0.9914, -0.04967, -0.1209, 0.9914, -0.04967, -0.3043, 0.9525, -0.01222, -0.2842, 0.9588, 1.808e-08, -0.395, -1.684e-07, 0.9187, -0.395, -1.587e-07, 0.9187, -0.356, -1.9e-07, 0.9345, -0.356, -1.9e-07, 0.9345, -0.356, -2.404e-07, 0.9345, -0.395, -1.684e-07, 0.9187, -0.1209, -0.9914, -0.04967, -0.1022, -0.9929, 0.06102, -0.2842, -0.9588, -1.833e-07, -0.2842, -0.9588, -1.833e-07, -0.3043, -0.9525, -0.01222, -0.1209, -0.9914, -0.04967, -0.305, 5.99e-08, -0.9523, -0.305, -2.649e-08, -0.9523, 3.9e-05, 1.619e-07, -1.0, 3.9e-05, 1.619e-07, -1.0, 3.871e-05, 2.11e-07, -1.0, -0.305, 5.99e-08, -0.9523, -4.166e-08, -1.0, -2.952e-08, -0.1076, -0.9942, -0.003704, 0.0, -1.0, 0.0, -1.317e-07, 1.0, 6.527e-08, -0.1076, 0.9942, -0.003703, 3.229e-08, 1.0, 4.216e-07, -0.9556, -1.151e-08, -0.2948, -0.9556, 1.729e-07, -0.2948, -0.9982, -2.568e-07, -0.06055, -0.9982, -2.568e-07, -0.06055, -0.9982, -9.17e-08, -0.06055, -0.9556, -1.151e-08, -0.2948, 1.307e-07, 1.0, 1.174e-07, -0.1458, 0.9892, -0.01555, -2.229e-08, 1.0, -1.832e-07, -8.853e-08, -1.0, 7.46e-08, -0.1458, -0.9892, -0.01555, -1.804e-07, -1.0, -1.01e-07, -0.995, 0.0, 0.09998, -0.995, -1.656e-07, 0.09999, -0.9481, -9.266e-10, 0.318, -0.9481, -9.266e-10, 0.318, -0.9481, -1.889e-07, 0.318, -0.995, 0.0, 0.09998, 1.594e-08, 1.0, 6.844e-08, 4.363e-08, 1.0, 4.187e-08, 2.769e-08, 1.0, 5.717e-08, 2.769e-08, 1.0, 5.717e-08, 0.0, 1.0, 8.374e-08, 1.594e-08, 1.0, 6.844e-08, -7.972e-09, -1.0, -1.009e-07, 0.0, -1.0, -1.047e-07, -1.385e-08, -1.0, -9.803e-08, -1.385e-08, -1.0, -9.803e-08, -2.182e-08, -1.0, -9.421e-08, -7.972e-09, -1.0, -1.009e-07, 0.0, -8.644e-07, -1.0, 0.0, -8.644e-07, -1.0, 0.0, -8.644e-07, -1.0, 0.0, -8.644e-07, -1.0, 0.0, -8.644e-07, -1.0, 0.0, -8.644e-07, -1.0, 0.942, -1.64e-07, -0.3357, 0.942, 4e-08, -0.3357, 0.942, 2.438e-09, -0.3357, 0.942, 2.438e-09, -0.3357, 0.942, -2.016e-07, -0.3357, 0.942, -1.64e-07, -0.3357, -3.865e-08, -7.011e-07, 1.0, -1.582e-07, -8.644e-07, 1.0, -1.195e-07, -8.116e-07, 1.0, -1.195e-07, -8.116e-07, 1.0, 0.0, -6.483e-07, 1.0, -3.865e-08, -7.011e-07, 1.0, -0.942, -1.98e-07, 0.3357, -0.942, 2.922e-07, 0.3357, -0.942, 2.019e-07, 0.3357, -0.942, 2.019e-07, 0.3357, -0.942, -2.882e-07, 0.3357, -0.942, -1.98e-07, 0.3357, 0.0, 1.0, 2.423e-07, 0.0, 1.0, 2.423e-07, 0.0, 1.0, 2.423e-07, -5.024e-08, 1.0, 3.23e-07, -5.024e-08, 1.0, 3.23e-07, -5.024e-08, 1.0, 3.23e-07, 0.0, -1.0, -2.447e-07, 0.0, -1.0, -3.23e-07, 0.0, -1.0, -2.398e-07, 0.0, -1.0, -2.398e-07, 0.0, -1.0, -1.615e-07, 0.0, -1.0, -2.447e-07, 0.0, -3.177e-07, -1.0, 0.0, -3.177e-07, -1.0, 0.0, -3.177e-07, -1.0, 0.0, -3.177e-07, -1.0, 0.0, -3.177e-07, -1.0, 0.0, -3.177e-07, -1.0, 1.0, -8.607e-08, 0.0, 1.0, -8.607e-08, 0.0, 1.0, -8.607e-08, 0.0, 1.0, -1.35e-07, 0.0, 1.0, -1.35e-07, 0.0, 1.0, -1.35e-07, 0.0, -1.0, -6.769e-08, -2.219e-14, -1.0, -6.769e-08, -2.219e-14, -1.0, -6.769e-08, -2.219e-14, -1.0, -1.151e-07, -2.219e-14, -1.0, -1.151e-07, -2.219e-14, -1.0, -1.151e-07, -2.219e-14])] * 3)])
me_mesh_001 = bpy.data.meshes.new('Mesh.001')
me_mesh_001.from_pydata([(2.555, -0.001507, -0.5219), (2.555, 0.254, -0.7628), (3.247, 0.09021, -0.7628), (3.247, -0.001507, -0.6922), (3.247, -0.001507, -0.8334), (2.206, -0.001507, -0.6423), (2.555, -0.2579, -0.7628), (3.247, -0.09664, -0.7628), (2.206, -0.1274, -0.7628), (2.555, -0.001507, -1.004), (2.206, 0.126, -0.7628), (2.206, -0.001507, -0.8832)], [], [(0, 3, 2, 1), (4, 2, 3), (6, 0, 5, 8), (0, 6, 7, 3), (9, 6, 8, 11), (4, 7, 6, 9), (9, 11, 10, 1), (4, 9, 1, 2), (1, 10, 5, 0), (5, 10, 11), (3, 7, 4), (11, 8, 5)])
me_mesh_001.polygons.foreach_set('use_smooth', [True] * 12)
_uv = me_mesh_001.uv_layers.new(name='Z:\\Other stuff\\v_shot')
_uv.uv.foreach_set('vector', [0.8391, 0.5192, 0.9821, 0.5192, 0.9821, 0.5475, 0.8391, 0.598, 0.9821, 0.5192, 0.9821, 0.5475, 0.9821, 0.5192, 0.8391, 0.4402, 0.8391, 0.5192, 0.767, 0.5192, 0.767, 0.4805, 0.8391, 0.5192, 0.8391, 0.4402, 0.9821, 0.4899, 0.9821, 0.5192, 0.8391, 0.5192, 0.8391, 0.4402, 0.767, 0.4805, 0.767, 0.5192, 0.9821, 0.5192, 0.9821, 0.4899, 0.8391, 0.4402, 0.8391, 0.5192, 0.8391, 0.5192, 0.767, 0.5192, 0.767, 0.5586, 0.8391, 0.598, 0.9821, 0.5192, 0.8391, 0.5192, 0.8391, 0.598, 0.9821, 0.5475, 0.8391, 0.598, 0.767, 0.5586, 0.767, 0.5192, 0.8391, 0.5192, 0.767, 0.5192, 0.767, 0.5586, 0.767, 0.5192, 0.9821, 0.5192, 0.9821, 0.4899, 0.9821, 0.5192, 0.767, 0.5192, 0.767, 0.4805, 0.767, 0.5192])
me_mesh_001.materials.append(mat_material__2)
me_mesh_001.use_remesh_fix_poles = True
me_mesh_001.use_remesh_preserve_attributes = False
me_mesh_001.use_mirror_vertex_groups = False
me_mesh_001.update()
me_mesh_001.normals_split_custom_set([tuple(v) for v in zip(*[iter([-0.04717, 0.001285, 0.9989, 0.6923, 0.002756, 0.7216, 0.6358, 0.7719, -1.534e-05, -0.04725, 0.9989, -1.594e-05, 0.6923, 0.002756, -0.7216, 0.6358, 0.7719, -1.534e-05, 0.6923, 0.002756, 0.7216, -0.0492, -0.9988, -1.531e-05, -0.04717, 0.001285, 0.9989, -0.7025, -0.0004988, 0.7116, -0.7061, -0.7081, -1.378e-05, -0.04717, 0.001285, 0.9989, -0.0492, -0.9988, -1.531e-05, 0.6304, -0.7763, -1.561e-05, 0.6923, 0.002756, 0.7216, -0.04716, 0.001285, -0.9989, -0.0492, -0.9988, -1.531e-05, -0.7061, -0.7081, -1.378e-05, -0.7025, -0.0004993, -0.7117, 0.6923, 0.002756, -0.7216, 0.6304, -0.7763, -1.561e-05, -0.0492, -0.9988, -1.531e-05, -0.04716, 0.001285, -0.9989, -0.04716, 0.001285, -0.9989, -0.7025, -0.0004993, -0.7117, -0.7035, 0.7107, -1.393e-05, -0.04725, 0.9989, -1.594e-05, 0.6923, 0.002756, -0.7216, -0.04716, 0.001285, -0.9989, -0.04725, 0.9989, -1.594e-05, 0.6358, 0.7719, -1.534e-05, -0.04725, 0.9989, -1.594e-05, -0.7035, 0.7107, -1.393e-05, -0.7025, -0.0004988, 0.7116, -0.04717, 0.001285, 0.9989, -0.7025, -0.0004988, 0.7116, -0.7035, 0.7107, -1.393e-05, -0.7025, -0.0004993, -0.7117, 0.6923, 0.002756, 0.7216, 0.6304, -0.7763, -1.561e-05, 0.6923, 0.002756, -0.7216, -0.7025, -0.0004993, -0.7117, -0.7061, -0.7081, -1.378e-05, -0.7025, -0.0004988, 0.7116])] * 3)])

# ---- objects
ob_box001 = bpy.data.objects.new('Box001', me_mesh)
ob_muzzle = bpy.data.objects.new('muzzle', me_mesh_001)

# ---- transforms, parenting, visibility, modifiers, constraints
ob_box001.location = (5.522, 3.724e-08, -8.733)
ob_box001.rotation_euler = (-4.371e-08, 0.1267, 0.0)
ob_box001.scale = (0.2451, 0.2451, 0.2451)
ob_box001.color = (0.8, 0.8, 0.8, 1.0)
ob_box001.lineart.crease_threshold = 0.0
ob_muzzle.parent = ob_box001
ob_muzzle.location = (-247.2, -6.139e-06, 50.22)
ob_muzzle.scale = (39.37, 39.37, 65.52)
ob_muzzle.color = (0.8, 0.8, 0.8, 1.0)
ob_muzzle.lineart.crease_threshold = 0.0

# ---- collection membership
scene.collection.objects.link(ob_box001)
col_collection.objects.link(ob_muzzle)

# ---- scene / render settings (as saved in the file)
scene.frame_start = 1; scene.frame_end = 12; scene.frame_set(12)
scene.render.engine = 'BLENDER_EEVEE_NEXT'
scene.render.fps = 30
scene.cycles.use_denoising = False
scene.cycles.samples = 128
scene.cycles.sampling_pattern = 'TABULATED_SOBOL'
scene.cycles.use_adaptive_sampling = False
scene.cycles.use_light_tree = False
scene.view_settings.view_transform = 'Filmic'
bpy.context.view_layer.update()

# ---- added for rendering (the .blend has no active camera and no usable light): camera, sun
cam_auto = bpy.data.cameras.new('AutoCamera')
cam_auto.lens = 50.0
cam_auto.sensor_width = 36.0
cam_auto.clip_end = 1000.0
ob_auto_camera = bpy.data.objects.new('AutoCamera', cam_auto)
scene.collection.objects.link(ob_auto_camera)
ob_auto_camera.location = (51.842, -68.0576, 36.2051)
ob_auto_camera.rotation_euler = (1.09748, -7.21219e-08, 0.694738)
scene.camera = ob_auto_camera
light_auto_sun = bpy.data.lights.new('AutoSun', 'SUN')
light_auto_sun.energy = 3.0
light_auto_sun.angle = 0.0523599
ob_auto_sun = bpy.data.objects.new('AutoSun', light_auto_sun)
scene.collection.objects.link(ob_auto_sun)
ob_auto_sun.rotation_euler = (0.872665, 0.174533, 0.523599)
bpy.context.view_layer.update()
